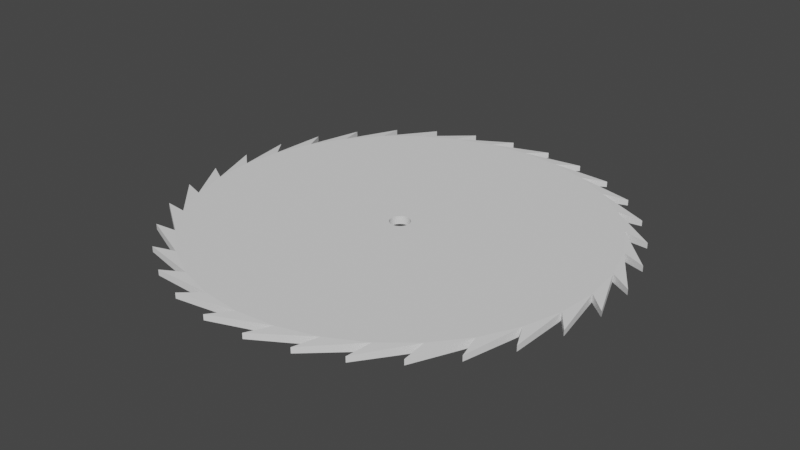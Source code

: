 # Source: SawBlade.blend  (saved by Blender 2.91.10; exported with 4.5.12 LTS)
import bpy
from mathutils import Matrix  # noqa: F401  (used for matrix-valued properties, if any)

bpy.ops.wm.read_factory_settings(use_empty=True)
scene = bpy.context.scene
scene.name = 'Scene'

# ---- world
world_world = bpy.data.worlds.new('World'); scene.world = world_world
world_world.use_nodes = True; world_world.node_tree.nodes.clear()
_N = world_world.node_tree.nodes; _L = world_world.node_tree.links
n0 = _N.new('ShaderNodeOutputWorld'); n0.name = 'World Output'; n0.location = (300, 300)
n1 = _N.new('ShaderNodeBackground'); n1.name = 'Background'; n1.location = (10, 300)
n1.inputs[0].default_value = (0.05088, 0.05088, 0.05088, 1.0)
_L.new(n1.outputs[0], n0.inputs[0])
n0.is_active_output = True
world_world.color = (0.05088, 0.05088, 0.05088)
world_world.use_sun_shadow = False
world_world.sun_shadow_jitter_overblur = 0.0

# ---- meshes
me_sawblade = bpy.data.meshes.new('Sawblade')
me_sawblade.from_pydata([(0.0, 1.0, -0.02), (0.0, 1.0, 0.02), (0.1951, 0.9808, -0.02), (0.1951, 0.9808, 0.02), (0.3827, 0.9239, -0.02), (0.3827, 0.9239, 0.02), (0.5556, 0.8315, -0.02), (0.5556, 0.8315, 0.02), (0.7071, 0.7071, -0.02), (0.7071, 0.7071, 0.02), (0.8315, 0.5556, -0.02), (0.8315, 0.5556, 0.02), (0.9239, 0.3827, -0.02), (0.9239, 0.3827, 0.02), (0.9808, 0.1951, -0.02), (0.9808, 0.1951, 0.02), (1.0, 7.55e-08, -0.02), (1.0, 7.55e-08, 0.02), (0.9808, -0.1951, -0.02), (0.9808, -0.1951, 0.02), (0.9239, -0.3827, -0.02), (0.9239, -0.3827, 0.02), (0.8315, -0.5556, -0.02), (0.8315, -0.5556, 0.02), (0.7071, -0.7071, -0.02), (0.7071, -0.7071, 0.02), (0.5556, -0.8315, -0.02), (0.5556, -0.8315, 0.02), (0.3827, -0.9239, -0.02), (0.3827, -0.9239, 0.02), (0.1951, -0.9808, -0.02), (0.1951, -0.9808, 0.02), (-3.258e-07, -1.0, -0.02), (-3.258e-07, -1.0, 0.02), (-0.1951, -0.9808, -0.02), (-0.1951, -0.9808, 0.02), (-0.3827, -0.9239, -0.02), (-0.3827, -0.9239, 0.02), (-0.5556, -0.8315, -0.02), (-0.5556, -0.8315, 0.02), (-0.7071, -0.7071, -0.02), (-0.7071, -0.7071, 0.02), (-0.8315, -0.5556, -0.02), (-0.8315, -0.5556, 0.02), (-0.9239, -0.3827, -0.02), (-0.9239, -0.3827, 0.02), (-0.9808, -0.1951, -0.02), (-0.9808, -0.1951, 0.02), (-1.0, 9.656e-07, -0.02), (-1.0, 9.656e-07, 0.02), (-0.9808, 0.1951, -0.02), (-0.9808, 0.1951, 0.02), (-0.9239, 0.3827, -0.02), (-0.9239, 0.3827, 0.02), (-0.8315, 0.5556, -0.02), (-0.8315, 0.5556, 0.02), (-0.7071, 0.7071, -0.02), (-0.7071, 0.7071, 0.02), (-0.5556, 0.8315, -0.02), (-0.5556, 0.8315, 0.02), (-0.3827, 0.9239, -0.02), (-0.3827, 0.9239, 0.02), (-0.1951, 0.9808, -0.02), (-0.1951, 0.9808, 0.02), (0.2948, 1.054, -0.01382), (0.2948, 1.054, 0.01382), (0.4949, 0.9765, -0.01382), (0.4949, 0.9765, 0.01382), (0.6758, 0.8612, -0.01382), (0.6758, 0.8612, 0.01382), (0.8309, 0.7128, -0.01382), (0.8309, 0.7128, 0.01382), (0.954, 0.537, -0.01382), (0.954, 0.537, 0.01382), (1.04, 0.3406, -0.01382), (1.04, 0.3406, 0.01382), (1.087, 0.131, -0.01382), (1.087, 0.131, 0.01382), (1.092, -0.08351, -0.01382), (1.092, -0.08351, 0.01382), (1.054, -0.2948, -0.01382), (1.054, -0.2948, 0.01382), (0.9765, -0.4949, -0.01382), (0.9765, -0.4949, 0.01382), (0.8612, -0.6758, -0.01382), (0.8612, -0.6758, 0.01382), (0.7128, -0.8309, -0.01382), (0.7128, -0.8309, 0.01382), (0.537, -0.954, -0.01382), (0.537, -0.954, 0.01382), (0.3406, -1.04, -0.01382), (0.3406, -1.04, 0.01382), (0.131, -1.087, -0.01382), (0.131, -1.087, 0.01382), (-0.08351, -1.092, -0.01382), (-0.08351, -1.092, 0.01382), (-0.2948, -1.054, -0.01382), (-0.2948, -1.054, 0.01382), (-0.4949, -0.9765, -0.01382), (-0.4949, -0.9765, 0.01382), (-0.6758, -0.8612, -0.01382), (-0.6758, -0.8612, 0.01382), (-0.8309, -0.7128, -0.01382), (-0.8309, -0.7128, 0.01382), (-0.954, -0.537, -0.01382), (-0.954, -0.537, 0.01382), (-1.04, -0.3406, -0.01382), (-1.04, -0.3406, 0.01382), (-1.087, -0.131, -0.01382), (-1.087, -0.131, 0.01382), (-1.092, 0.08351, -0.01382), (-1.092, 0.08351, 0.01382), (-1.054, 0.2948, -0.01382), (-1.054, 0.2948, 0.01382), (-0.9765, 0.4949, -0.01382), (-0.9765, 0.4949, 0.01382), (-0.8612, 0.6758, -0.01382), (-0.8612, 0.6758, 0.01382), (-0.7128, 0.8309, -0.01382), (-0.7128, 0.8309, 0.01382), (-0.537, 0.954, -0.01382), (-0.537, 0.954, 0.01382), (-0.3406, 1.04, -0.01382), (-0.3406, 1.04, 0.01382), (-0.131, 1.087, -0.01382), (-0.131, 1.087, 0.01382), (0.08351, 1.092, -0.01382), (0.08351, 1.092, 0.01382), (4.555e-09, 0.05, -0.02), (4.555e-09, 0.05, 0.02), (-0.009755, -0.04904, -0.02), (-0.009755, -0.04904, 0.02), (0.009755, 0.04904, -0.02), (0.009755, 0.04904, 0.02), (-0.01913, -0.04619, -0.02), (-0.01913, -0.04619, 0.02), (0.01913, 0.04619, -0.02), (0.01913, 0.04619, 0.02), (-0.02778, -0.04157, -0.02), (-0.02778, -0.04157, 0.02), (0.02778, 0.04157, -0.02), (0.02778, 0.04157, 0.02), (-0.03536, -0.03536, -0.02), (-0.03536, -0.03536, 0.02), (0.03536, 0.03536, -0.02), (0.03536, 0.03536, 0.02), (-0.04157, -0.02778, -0.02), (-0.04157, -0.02778, 0.02), (0.04157, 0.02778, -0.02), (0.04157, 0.02778, 0.02), (-0.04619, -0.01913, -0.02), (-0.04619, -0.01913, 0.02), (0.04619, 0.01913, -0.02), (0.04619, 0.01913, 0.02), (-0.04904, -0.009754, -0.02), (-0.04904, -0.009754, 0.02), (0.04904, 0.009755, -0.02), (0.04904, 0.009755, 0.02), (-0.05, 6.388e-08, -0.02), (-0.05, 6.388e-08, 0.02), (0.05, 1.937e-08, -0.02), (0.05, 1.937e-08, 0.02), (-0.04904, 0.009755, -0.02), (-0.04904, 0.009755, 0.02), (0.04904, -0.009754, -0.02), (0.04904, -0.009754, 0.02), (-0.04619, 0.01913, -0.02), (-0.04619, 0.01913, 0.02), (0.04619, -0.01913, -0.02), (0.04619, -0.01913, 0.02), (-0.04157, 0.02778, -0.02), (-0.04157, 0.02778, 0.02), (0.04157, -0.02778, -0.02), (0.04157, -0.02778, 0.02), (-0.03536, 0.03536, -0.02), (-0.03536, 0.03536, 0.02), (0.03536, -0.03536, -0.02), (0.03536, -0.03536, 0.02), (-0.02778, 0.04157, -0.02), (-0.02778, 0.04157, 0.02), (0.02778, -0.04157, -0.02), (0.02778, -0.04157, 0.02), (-0.01913, 0.04619, -0.02), (-0.01913, 0.04619, 0.02), (0.01913, -0.04619, -0.02), (0.01913, -0.04619, 0.02), (-0.009754, 0.04904, -0.02), (-0.009754, 0.04904, 0.02), (0.009755, -0.04904, -0.02), (0.009755, -0.04904, 0.02), (-1.174e-08, -0.05, -0.02), (-1.174e-08, -0.05, 0.02)], [], [(0, 1, 65, 64), (1, 3, 65), (3, 2, 64, 65), (2, 0, 64), (2, 3, 67, 66), (3, 5, 67), (5, 4, 66, 67), (4, 2, 66), (4, 5, 69, 68), (5, 7, 69), (7, 6, 68, 69), (6, 4, 68), (6, 7, 71, 70), (7, 9, 71), (9, 8, 70, 71), (8, 6, 70), (8, 9, 73, 72), (9, 11, 73), (11, 10, 72, 73), (10, 8, 72), (10, 11, 75, 74), (11, 13, 75), (13, 12, 74, 75), (12, 10, 74), (12, 13, 77, 76), (13, 15, 77), (15, 14, 76, 77), (14, 12, 76), (14, 15, 79, 78), (15, 17, 79), (17, 16, 78, 79), (16, 14, 78), (16, 17, 81, 80), (17, 19, 81), (19, 18, 80, 81), (18, 16, 80), (18, 19, 83, 82), (19, 21, 83), (21, 20, 82, 83), (20, 18, 82), (20, 21, 85, 84), (21, 23, 85), (23, 22, 84, 85), (22, 20, 84), (22, 23, 87, 86), (23, 25, 87), (25, 24, 86, 87), (24, 22, 86), (24, 25, 89, 88), (25, 27, 89), (27, 26, 88, 89), (26, 24, 88), (26, 27, 91, 90), (27, 29, 91), (29, 28, 90, 91), (28, 26, 90), (28, 29, 93, 92), (29, 31, 93), (31, 30, 92, 93), (30, 28, 92), (30, 31, 95, 94), (31, 33, 95), (33, 32, 94, 95), (32, 30, 94), (32, 33, 97, 96), (33, 35, 97), (35, 34, 96, 97), (34, 32, 96), (34, 35, 99, 98), (35, 37, 99), (37, 36, 98, 99), (36, 34, 98), (36, 37, 101, 100), (37, 39, 101), (39, 38, 100, 101), (38, 36, 100), (38, 39, 103, 102), (39, 41, 103), (41, 40, 102, 103), (40, 38, 102), (40, 41, 105, 104), (41, 43, 105), (43, 42, 104, 105), (42, 40, 104), (42, 43, 107, 106), (43, 45, 107), (45, 44, 106, 107), (44, 42, 106), (44, 45, 109, 108), (45, 47, 109), (47, 46, 108, 109), (46, 44, 108), (46, 47, 111, 110), (47, 49, 111), (49, 48, 110, 111), (48, 46, 110), (48, 49, 113, 112), (49, 51, 113), (51, 50, 112, 113), (50, 48, 112), (50, 51, 115, 114), (51, 53, 115), (53, 52, 114, 115), (52, 50, 114), (52, 53, 117, 116), (53, 55, 117), (55, 54, 116, 117), (54, 52, 116), (54, 55, 119, 118), (55, 57, 119), (57, 56, 118, 119), (56, 54, 118), (56, 57, 121, 120), (57, 59, 121), (59, 58, 120, 121), (58, 56, 120), (58, 59, 123, 122), (59, 61, 123), (61, 60, 122, 123), (60, 58, 122), (60, 61, 125, 124), (61, 63, 125), (63, 62, 124, 125), (62, 60, 124), (62, 63, 127, 126), (63, 1, 127), (1, 0, 126, 127), (0, 62, 126), (129, 128, 132, 133), (133, 132, 136, 137), (137, 136, 140, 141), (141, 140, 144, 145), (144, 148, 149, 145), (148, 152, 153, 149), (152, 156, 157, 153), (156, 160, 161, 157), (160, 164, 165, 161), (169, 165, 164, 168), (168, 172, 173, 169), (172, 176, 177, 173), (176, 180, 181, 177), (180, 184, 185, 181), (184, 188, 189, 185), (188, 190, 191, 189), (190, 130, 131, 191), (130, 134, 135, 131), (134, 138, 139, 135), (138, 142, 143, 139), (143, 142, 146, 147), (147, 146, 150, 151), (151, 150, 154, 155), (155, 154, 158, 159), (159, 158, 162, 163), (163, 162, 166, 167), (167, 166, 170, 171), (171, 170, 174, 175), (175, 174, 178, 179), (179, 178, 182, 183), (183, 182, 186, 187), (187, 186, 128, 129), (25, 23, 21, 169, 173, 177, 181, 185, 189, 191, 131, 135, 37, 35, 33, 31, 29, 27), (21, 19, 17, 15, 13, 11, 9, 7, 5, 3, 1, 63, 61, 59, 57, 55, 53, 51, 49, 47, 45, 43, 41, 39, 37, 135, 139, 143, 147, 151, 155, 159, 163, 167, 171, 175, 179, 183, 187, 129, 133, 137, 141, 145, 149, 153, 157, 161, 165, 169), (62, 0, 2, 4, 6, 8, 10, 12, 14, 156, 152, 148, 144, 140, 136, 132, 128, 186), (156, 14, 16, 18, 20, 22, 24, 26, 28, 30, 32, 34, 36, 38, 40, 42, 44, 46, 48, 50, 52, 54, 56, 58, 60, 62, 186, 182, 178, 174, 170, 166, 162, 158, 154, 150, 146, 142, 138, 134, 130, 190, 188, 184, 180, 176, 172, 168, 164, 160)])
_uv = me_sawblade.uv_layers.new(name='UVMap')
_uv.uv.foreach_set('vector', [1.0, 0.5, 1.0, 1.0, 0.9941, 0.9071, 0.9941, 0.5929, 1.0, 1.0, 0.9688, 1.0, 0.9941, 0.9071, 0.9688, 1.0, 0.9688, 0.5, 0.9747, 0.5929, 0.9747, 0.9071, 0.9688, 0.5, 1.0, 0.5, 0.9747, 0.5929, 0.9688, 0.5, 0.9688, 1.0, 0.9628, 0.9071, 0.9628, 0.5929, 0.9688, 1.0, 0.9375, 1.0, 0.9628, 0.9071, 0.9375, 1.0, 0.9375, 0.5, 0.9434, 0.5929, 0.9434, 0.9071, 0.9375, 0.5, 0.9688, 0.5, 0.9434, 0.5929, 0.9375, 0.5, 0.9375, 1.0, 0.9316, 0.9071, 0.9316, 0.5929, 0.9375, 1.0, 0.9062, 1.0, 0.9316, 0.9071, 0.9062, 1.0, 0.9062, 0.5, 0.9122, 0.5929, 0.9122, 0.9071, 0.9062, 0.5, 0.9375, 0.5, 0.9122, 0.5929, 0.9062, 0.5, 0.9062, 1.0, 0.9003, 0.9071, 0.9003, 0.5929, 0.9062, 1.0, 0.875, 1.0, 0.9003, 0.9071, 0.875, 1.0, 0.875, 0.5, 0.8809, 0.5929, 0.8809, 0.9071, 0.875, 0.5, 0.9062, 0.5, 0.8809, 0.5929, 0.875, 0.5, 0.875, 1.0, 0.8691, 0.9071, 0.8691, 0.5929, 0.875, 1.0, 0.8438, 1.0, 0.8691, 0.9071, 0.8438, 1.0, 0.8438, 0.5, 0.8497, 0.5929, 0.8497, 0.9071, 0.8438, 0.5, 0.875, 0.5, 0.8497, 0.5929, 0.8438, 0.5, 0.8438, 1.0, 0.8378, 0.9071, 0.8378, 0.5929, 0.8438, 1.0, 0.8125, 1.0, 0.8378, 0.9071, 0.8125, 1.0, 0.8125, 0.5, 0.8184, 0.5929, 0.8184, 0.9071, 0.8125, 0.5, 0.8438, 0.5, 0.8184, 0.5929, 0.8125, 0.5, 0.8125, 1.0, 0.8066, 0.9071, 0.8066, 0.5929, 0.8125, 1.0, 0.7812, 1.0, 0.8066, 0.9071, 0.7812, 1.0, 0.7812, 0.5, 0.7872, 0.5929, 0.7872, 0.9071, 0.7812, 0.5, 0.8125, 0.5, 0.7872, 0.5929, 0.7812, 0.5, 0.7812, 1.0, 0.7753, 0.9071, 0.7753, 0.5929, 0.7812, 1.0, 0.75, 1.0, 0.7753, 0.9071, 0.75, 1.0, 0.75, 0.5, 0.7559, 0.5929, 0.7559, 0.9071, 0.75, 0.5, 0.7812, 0.5, 0.7559, 0.5929, 0.75, 0.5, 0.75, 1.0, 0.7441, 0.9071, 0.7441, 0.5929, 0.75, 1.0, 0.7188, 1.0, 0.7441, 0.9071, 0.7188, 1.0, 0.7188, 0.5, 0.7247, 0.5929, 0.7247, 0.9071, 0.7188, 0.5, 0.75, 0.5, 0.7247, 0.5929, 0.7188, 0.5, 0.7188, 1.0, 0.7128, 0.9071, 0.7128, 0.5929, 0.7188, 1.0, 0.6875, 1.0, 0.7128, 0.9071, 0.6875, 1.0, 0.6875, 0.5, 0.6934, 0.5929, 0.6934, 0.9071, 0.6875, 0.5, 0.7188, 0.5, 0.6934, 0.5929, 0.6875, 0.5, 0.6875, 1.0, 0.6816, 0.9071, 0.6816, 0.5929, 0.6875, 1.0, 0.6562, 1.0, 0.6816, 0.9071, 0.6562, 1.0, 0.6562, 0.5, 0.6622, 0.5929, 0.6622, 0.9071, 0.6562, 0.5, 0.6875, 0.5, 0.6622, 0.5929, 0.6562, 0.5, 0.6562, 1.0, 0.6503, 0.9071, 0.6503, 0.5929, 0.6562, 1.0, 0.625, 1.0, 0.6503, 0.9071, 0.625, 1.0, 0.625, 0.5, 0.6309, 0.5929, 0.6309, 0.9071, 0.625, 0.5, 0.6562, 0.5, 0.6309, 0.5929, 0.625, 0.5, 0.625, 1.0, 0.6191, 0.9071, 0.6191, 0.5929, 0.625, 1.0, 0.5938, 1.0, 0.6191, 0.9071, 0.5938, 1.0, 0.5938, 0.5, 0.5997, 0.5929, 0.5997, 0.9071, 0.5938, 0.5, 0.625, 0.5, 0.5997, 0.5929, 0.5938, 0.5, 0.5938, 1.0, 0.5878, 0.9071, 0.5878, 0.5929, 0.5938, 1.0, 0.5625, 1.0, 0.5878, 0.9071, 0.5625, 1.0, 0.5625, 0.5, 0.5684, 0.5929, 0.5684, 0.9071, 0.5625, 0.5, 0.5938, 0.5, 0.5684, 0.5929, 0.5625, 0.5, 0.5625, 1.0, 0.5566, 0.9071, 0.5566, 0.5929, 0.5625, 1.0, 0.5312, 1.0, 0.5566, 0.9071, 0.5312, 1.0, 0.5312, 0.5, 0.5372, 0.5929, 0.5372, 0.9071, 0.5312, 0.5, 0.5625, 0.5, 0.5372, 0.5929, 0.5312, 0.5, 0.5312, 1.0, 0.5253, 0.9071, 0.5253, 0.5929, 0.5312, 1.0, 0.5, 1.0, 0.5253, 0.9071, 0.5, 1.0, 0.5, 0.5, 0.5059, 0.5929, 0.5059, 0.9071, 0.5, 0.5, 0.5312, 0.5, 0.5059, 0.5929, 0.5, 0.5, 0.5, 1.0, 0.4941, 0.9071, 0.4941, 0.5929, 0.5, 1.0, 0.4688, 1.0, 0.4941, 0.9071, 0.4688, 1.0, 0.4688, 0.5, 0.4747, 0.5929, 0.4747, 0.9071, 0.4688, 0.5, 0.5, 0.5, 0.4747, 0.5929, 0.4688, 0.5, 0.4688, 1.0, 0.4628, 0.9071, 0.4628, 0.5929, 0.4688, 1.0, 0.4375, 1.0, 0.4628, 0.9071, 0.4375, 1.0, 0.4375, 0.5, 0.4434, 0.5929, 0.4434, 0.9071, 0.4375, 0.5, 0.4688, 0.5, 0.4434, 0.5929, 0.4375, 0.5, 0.4375, 1.0, 0.4316, 0.9071, 0.4316, 0.5929, 0.4375, 1.0, 0.4062, 1.0, 0.4316, 0.9071, 0.4062, 1.0, 0.4062, 0.5, 0.4122, 0.5929, 0.4122, 0.9071, 0.4062, 0.5, 0.4375, 0.5, 0.4122, 0.5929, 0.4062, 0.5, 0.4062, 1.0, 0.4003, 0.9071, 0.4003, 0.5929, 0.4062, 1.0, 0.375, 1.0, 0.4003, 0.9071, 0.375, 1.0, 0.375, 0.5, 0.3809, 0.5929, 0.3809, 0.9071, 0.375, 0.5, 0.4062, 0.5, 0.3809, 0.5929, 0.375, 0.5, 0.375, 1.0, 0.3691, 0.9071, 0.3691, 0.5929, 0.375, 1.0, 0.3438, 1.0, 0.3691, 0.9071, 0.3438, 1.0, 0.3438, 0.5, 0.3497, 0.5929, 0.3497, 0.9071, 0.3438, 0.5, 0.375, 0.5, 0.3497, 0.5929, 0.3438, 0.5, 0.3438, 1.0, 0.3378, 0.9071, 0.3378, 0.5929, 0.3438, 1.0, 0.3125, 1.0, 0.3378, 0.9071, 0.3125, 1.0, 0.3125, 0.5, 0.3184, 0.5929, 0.3184, 0.9071, 0.3125, 0.5, 0.3438, 0.5, 0.3184, 0.5929, 0.3125, 0.5, 0.3125, 1.0, 0.3066, 0.9071, 0.3066, 0.5929, 0.3125, 1.0, 0.2812, 1.0, 0.3066, 0.9071, 0.2812, 1.0, 0.2812, 0.5, 0.2872, 0.5929, 0.2872, 0.9071, 0.2812, 0.5, 0.3125, 0.5, 0.2872, 0.5929, 0.2812, 0.5, 0.2812, 1.0, 0.2753, 0.9071, 0.2753, 0.5929, 0.2812, 1.0, 0.25, 1.0, 0.2753, 0.9071, 0.25, 1.0, 0.25, 0.5, 0.2559, 0.5929, 0.2559, 0.9071, 0.25, 0.5, 0.2812, 0.5, 0.2559, 0.5929, 0.25, 0.5, 0.25, 1.0, 0.2441, 0.9071, 0.2441, 0.5929, 0.25, 1.0, 0.2188, 1.0, 0.2441, 0.9071, 0.2188, 1.0, 0.2188, 0.5, 0.2247, 0.5929, 0.2247, 0.9071, 0.2188, 0.5, 0.25, 0.5, 0.2247, 0.5929, 0.2188, 0.5, 0.2188, 1.0, 0.2128, 0.9071, 0.2128, 0.5929, 0.2188, 1.0, 0.1875, 1.0, 0.2128, 0.9071, 0.1875, 1.0, 0.1875, 0.5, 0.1934, 0.5929, 0.1934, 0.9071, 0.1875, 0.5, 0.2188, 0.5, 0.1934, 0.5929, 0.1875, 0.5, 0.1875, 1.0, 0.1816, 0.9071, 0.1816, 0.5929, 0.1875, 1.0, 0.1562, 1.0, 0.1816, 0.9071, 0.1562, 1.0, 0.1562, 0.5, 0.1622, 0.5929, 0.1622, 0.9071, 0.1562, 0.5, 0.1875, 0.5, 0.1622, 0.5929, 0.1562, 0.5, 0.1562, 1.0, 0.1503, 0.9071, 0.1503, 0.5929, 0.1562, 1.0, 0.125, 1.0, 0.1503, 0.9071, 0.125, 1.0, 0.125, 0.5, 0.1309, 0.5929, 0.1309, 0.9071, 0.125, 0.5, 0.1562, 0.5, 0.1309, 0.5929, 0.125, 0.5, 0.125, 1.0, 0.1191, 0.9071, 0.1191, 0.5929, 0.125, 1.0, 0.09375, 1.0, 0.1191, 0.9071, 0.09375, 1.0, 0.09375, 0.5, 0.09967, 0.5929, 0.09967, 0.9071, 0.09375, 0.5, 0.125, 0.5, 0.09967, 0.5929, 0.09375, 0.5, 0.09375, 1.0, 0.08783, 0.9071, 0.08783, 0.5929, 0.09375, 1.0, 0.0625, 1.0, 0.08783, 0.9071, 0.0625, 1.0, 0.0625, 0.5, 0.06842, 0.5929, 0.06842, 0.9071, 0.0625, 0.5, 0.09375, 0.5, 0.06842, 0.5929, 0.0625, 0.5, 0.0625, 1.0, 0.05658, 0.9071, 0.05658, 0.5929, 0.0625, 1.0, 0.03125, 1.0, 0.05658, 0.9071, 0.03125, 1.0, 0.03125, 0.5, 0.03717, 0.5929, 0.03717, 0.9071, 0.03125, 0.5, 0.0625, 0.5, 0.03717, 0.5929, 0.03125, 0.5, 0.03125, 1.0, 0.02533, 0.9071, 0.02533, 0.5929, 0.03125, 1.0, 0.0, 1.0, 0.02533, 0.9071, 0.0, 1.0, 0.0, 0.5, 0.005924, 0.5929, 0.005924, 0.9071, 0.0, 0.5, 0.03125, 0.5, 0.005924, 0.5929, 1.0, 0.8, 1.0, 0.7, 0.9688, 0.7, 0.9688, 0.8, 0.9688, 0.8, 0.9688, 0.7, 0.9375, 0.7, 0.9375, 0.8, 0.9375, 0.8, 0.9375, 0.7, 0.9062, 0.7, 0.9063, 0.8, 0.9062, 0.8, 0.9062, 0.7, 0.875, 0.7, 0.875, 0.8, 0.875, 0.7, 0.8438, 0.7, 0.8438, 0.8, 0.875, 0.8, 0.8438, 0.7, 0.8125, 0.7, 0.8125, 0.8, 0.8438, 0.8, 0.8125, 0.7, 0.7812, 0.7, 0.7812, 0.8, 0.8125, 0.8, 0.7812, 0.7, 0.75, 0.7, 0.75, 0.8, 0.7812, 0.8, 0.75, 0.7, 0.7188, 0.7, 0.7188, 0.8, 0.75, 0.8, 0.6875, 0.8, 0.7188, 0.8, 0.7188, 0.7, 0.6875, 0.7, 0.6875, 0.7, 0.6562, 0.7, 0.6562, 0.8, 0.6875, 0.8, 0.6562, 0.7, 0.625, 0.7, 0.625, 0.8, 0.6562, 0.8, 0.625, 0.7, 0.5938, 0.7, 0.5938, 0.8, 0.625, 0.8, 0.5938, 0.7, 0.5625, 0.7, 0.5625, 0.8, 0.5938, 0.8, 0.5625, 0.7, 0.5312, 0.7, 0.5312, 0.8, 0.5625, 0.8, 0.5312, 0.7, 0.5, 0.7, 0.5, 0.8, 0.5312, 0.8, 0.5, 0.7, 0.4688, 0.7, 0.4688, 0.8, 0.5, 0.8, 0.4688, 0.7, 0.4375, 0.7, 0.4375, 0.8, 0.4688, 0.8, 0.4375, 0.7, 0.4062, 0.7, 0.4062, 0.8, 0.4375, 0.8, 0.4062, 0.7, 0.375, 0.7, 0.375, 0.8, 0.4062, 0.8, 0.375, 0.8, 0.375, 0.7, 0.3438, 0.7, 0.3438, 0.8, 0.3438, 0.8, 0.3438, 0.7, 0.3125, 0.7, 0.3125, 0.8, 0.3125, 0.8, 0.3125, 0.7, 0.2812, 0.7, 0.2812, 0.8, 0.2812, 0.8, 0.2812, 0.7, 0.25, 0.7, 0.25, 0.8, 0.25, 0.8, 0.25, 0.7, 0.2188, 0.7, 0.2188, 0.8, 0.2188, 0.8, 0.2188, 0.7, 0.1875, 0.7, 0.1875, 0.8, 0.1875, 0.8, 0.1875, 0.7, 0.1562, 0.7, 0.1562, 0.8, 0.1562, 0.8, 0.1562, 0.7, 0.125, 0.7, 0.125, 0.8, 0.125, 0.8, 0.125, 0.7, 0.09375, 0.7, 0.09375, 0.8, 0.09375, 0.8, 0.09375, 0.7, 0.0625, 0.7, 0.0625, 0.8, 0.0625, 0.8, 0.0625, 0.7, 0.03125, 0.7, 0.03125, 0.8, 0.03125, 0.8, 0.03125, 0.7, 0.0, 0.7, 0.0, 0.8, 0.4197, 0.08029, 0.4496, 0.1167, 0.4717, 0.1582, 0.2722, 0.2408, 0.27, 0.2367, 0.267, 0.233, 0.2633, 0.23, 0.2592, 0.2278, 0.2547, 0.2265, 0.25, 0.226, 0.2453, 0.2265, 0.2408, 0.2278, 0.1582, 0.02827, 0.2032, 0.01461, 0.25, 0.01, 0.2968, 0.01461, 0.3418, 0.02827, 0.3833, 0.05045, 0.4717, 0.1582, 0.4854, 0.2032, 0.49, 0.25, 0.4854, 0.2968, 0.4717, 0.3418, 0.4496, 0.3833, 0.4197, 0.4197, 0.3833, 0.4496, 0.3418, 0.4717, 0.2968, 0.4854, 0.25, 0.49, 0.2032, 0.4854, 0.1582, 0.4717, 0.1167, 0.4496, 0.08029, 0.4197, 0.05045, 0.3833, 0.02827, 0.3418, 0.01461, 0.2968, 0.01, 0.25, 0.01461, 0.2032, 0.02827, 0.1582, 0.05045, 0.1167, 0.08029, 0.08029, 0.1167, 0.05045, 0.1582, 0.02827, 0.2408, 0.2278, 0.2367, 0.23, 0.233, 0.233, 0.23, 0.2367, 0.2278, 0.2408, 0.2265, 0.2453, 0.226, 0.25, 0.2265, 0.2547, 0.2278, 0.2592, 0.23, 0.2633, 0.233, 0.267, 0.2367, 0.27, 0.2408, 0.2722, 0.2453, 0.2735, 0.25, 0.274, 0.2547, 0.2735, 0.2592, 0.2722, 0.2633, 0.27, 0.267, 0.267, 0.27, 0.2633, 0.2722, 0.2592, 0.2735, 0.2547, 0.274, 0.25, 0.2735, 0.2453, 0.2722, 0.2408, 0.7032, 0.4854, 0.75, 0.49, 0.7968, 0.4854, 0.8418, 0.4717, 0.8833, 0.4496, 0.9197, 0.4197, 0.9496, 0.3833, 0.9717, 0.3418, 0.9854, 0.2968, 0.7735, 0.2547, 0.7722, 0.2592, 0.77, 0.2633, 0.767, 0.267, 0.7633, 0.27, 0.7592, 0.2722, 0.7547, 0.2735, 0.75, 0.274, 0.7453, 0.2735, 0.7735, 0.2547, 0.9854, 0.2968, 0.99, 0.25, 0.9854, 0.2032, 0.9717, 0.1582, 0.9496, 0.1167, 0.9197, 0.08029, 0.8833, 0.05045, 0.8418, 0.02827, 0.7968, 0.01461, 0.75, 0.01, 0.7032, 0.01461, 0.6582, 0.02827, 0.6167, 0.05045, 0.5803, 0.08029, 0.5504, 0.1167, 0.5283, 0.1582, 0.5146, 0.2032, 0.51, 0.25, 0.5146, 0.2968, 0.5283, 0.3418, 0.5504, 0.3833, 0.5803, 0.4197, 0.6167, 0.4496, 0.6582, 0.4717, 0.7032, 0.4854, 0.7453, 0.2735, 0.7408, 0.2722, 0.7367, 0.27, 0.733, 0.267, 0.73, 0.2633, 0.7278, 0.2592, 0.7265, 0.2547, 0.726, 0.25, 0.7265, 0.2453, 0.7278, 0.2408, 0.73, 0.2367, 0.733, 0.233, 0.7367, 0.23, 0.7408, 0.2278, 0.7453, 0.2265, 0.75, 0.226, 0.7547, 0.2265, 0.7592, 0.2278, 0.7633, 0.23, 0.767, 0.233, 0.77, 0.2367, 0.7722, 0.2408, 0.7735, 0.2453, 0.774, 0.25])
me_sawblade.use_remesh_fix_poles = True
me_sawblade.use_remesh_preserve_attributes = False
me_sawblade.use_mirror_vertex_groups = False
me_sawblade.update()

# ---- objects
ob_sawblade = bpy.data.objects.new('Sawblade', me_sawblade)

# ---- transforms, parenting, visibility, modifiers, constraints
ob_sawblade.location = (0.0, 0.0, 0.0)
ob_sawblade.lineart.crease_threshold = 0.0

# ---- collection membership
scene.collection.objects.link(ob_sawblade)

# ---- scene / render settings (as saved in the file)
scene.frame_start = 1; scene.frame_end = 250; scene.frame_set(0)
scene.render.engine = 'BLENDER_EEVEE_NEXT'
scene.render.fps = 25
scene.cycles.use_denoising = False
scene.cycles.samples = 128
scene.cycles.sampling_pattern = 'TABULATED_SOBOL'
scene.cycles.use_adaptive_sampling = False
scene.cycles.use_light_tree = False
scene.view_settings.view_transform = 'Filmic'
bpy.context.view_layer.update()

# ---- added for rendering (the .blend has no active camera and no usable light): camera, sun
cam_auto = bpy.data.cameras.new('AutoCamera')
cam_auto.lens = 50.0
cam_auto.sensor_width = 36.0
cam_auto.clip_end = 1000.0
ob_auto_camera = bpy.data.objects.new('AutoCamera', cam_auto)
scene.collection.objects.link(ob_auto_camera)
ob_auto_camera.location = (2.85665, -3.42799, 2.28532)
ob_auto_camera.rotation_euler = (1.09748, -7.21219e-08, 0.694738)
scene.camera = ob_auto_camera
light_auto_sun = bpy.data.lights.new('AutoSun', 'SUN')
light_auto_sun.energy = 3.0
light_auto_sun.angle = 0.0523599
ob_auto_sun = bpy.data.objects.new('AutoSun', light_auto_sun)
scene.collection.objects.link(ob_auto_sun)
ob_auto_sun.rotation_euler = (0.872665, 0.174533, 0.523599)
bpy.context.view_layer.update()
